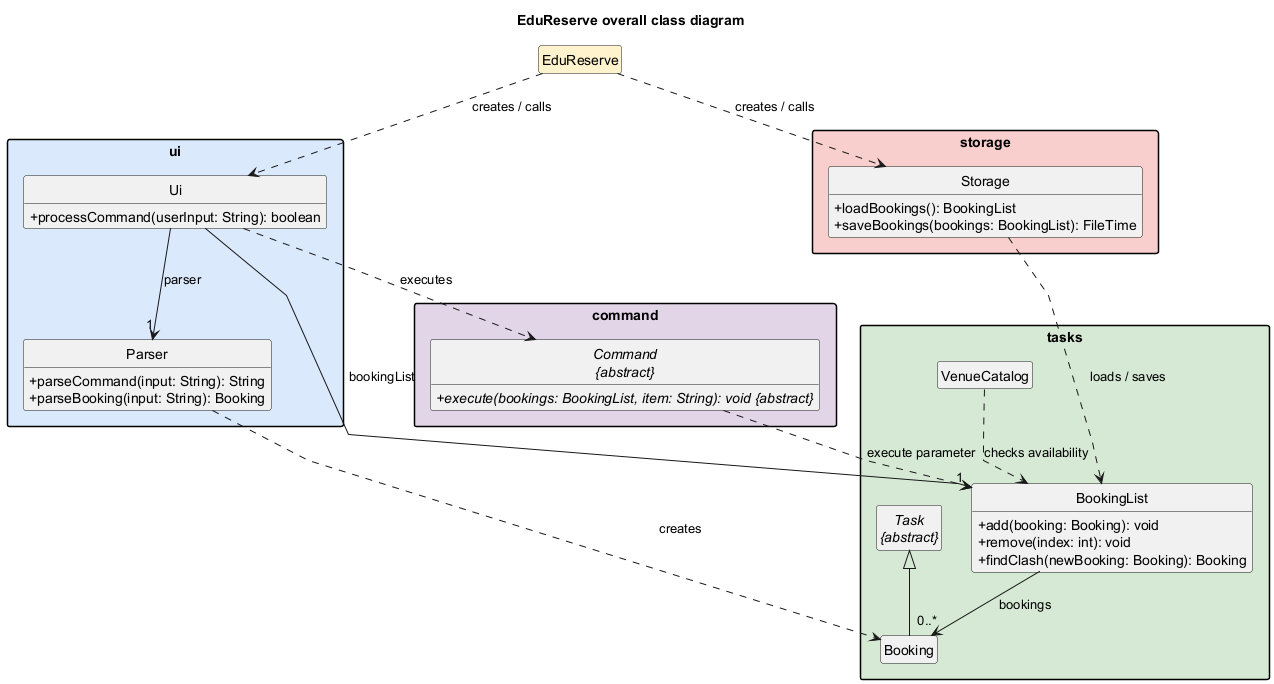

The diagram above was rendered by PlantUML. Its source (embedded in the PNG):
@startuml OverallClassDiagram
title EduReserve overall class diagram

top to bottom direction
skinparam shadowing false
skinparam classAttributeIconSize 0
skinparam packageStyle rectangle
skinparam linetype polyline
skinparam groupInheritance 2
skinparam nodesep 30
skinparam ranksep 45
hide empty members
hide circle

class EduReserve #FFF2CC

package ui #DAE8FC {
  class Ui {
    +processCommand(userInput: String): boolean
  }
  class Parser {
    +parseCommand(input: String): String
    +parseBooking(input: String): Booking
  }
  Ui --> "1" Parser : parser
}

package storage #F8CECC {
  class Storage {
    +loadBookings(): BookingList
    +saveBookings(bookings: BookingList): FileTime
  }
}

package tasks #D5E8D4 {
  class BookingList {
    +add(booking: Booking): void
    +remove(index: int): void
    +findClash(newBooking: Booking): Booking
  }
  abstract class "Task\n{abstract}" as Task
  class Booking
  class VenueCatalog
  BookingList --> "0..*" Booking : bookings
  Task <|-- Booking
  VenueCatalog ..> BookingList : checks availability
}

package command #E1D5E7 {
  abstract class "Command\n{abstract}" as Command {
    {abstract} +execute(bookings: BookingList, item: String): void <U+007B>abstract<U+007D>
  }
}

EduReserve ..down> Ui : creates / calls
EduReserve ..down> Storage : creates / calls
Ui --> "1" BookingList : bookingList
Ui ..down> Command : executes
Storage ..> BookingList : loads / saves
Parser ..> Booking : creates
Command ..down> BookingList : execute parameter

' Hidden links keep the model below the application services.
Storage -[hidden]down-> VenueCatalog
Command -[hidden]down-> Task
@enduml